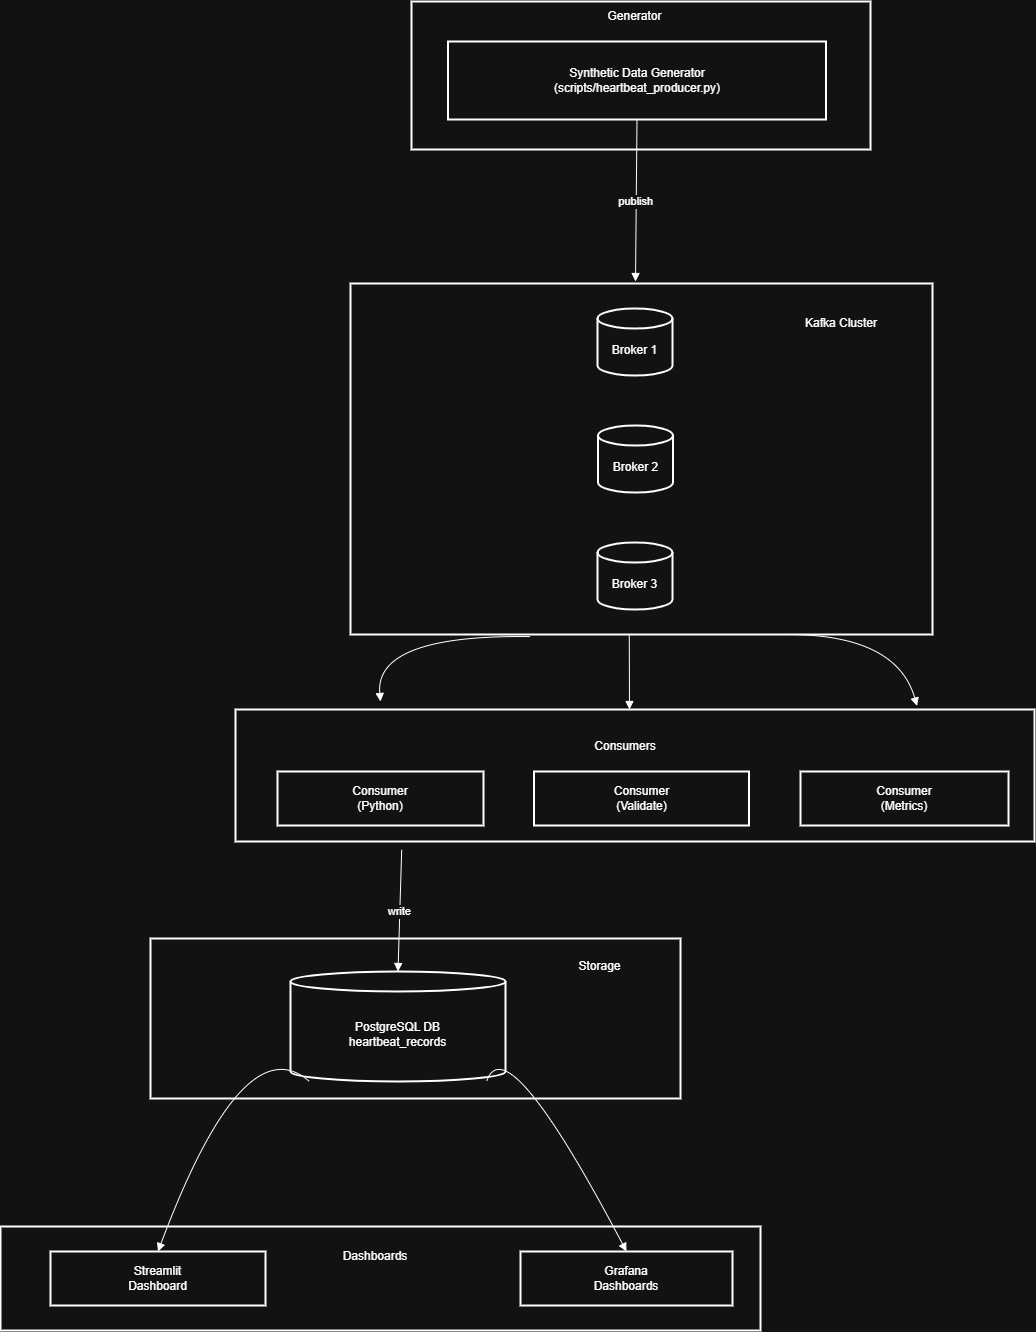

The diagram above was exported from draw.io. Its source (the exported page's mxGraphModel, read from the mxfile embedded in the PNG):
<mxGraphModel dx="2108" dy="752" grid="1" gridSize="10" guides="1" tooltips="1" connect="1" arrows="1" fold="1" page="0" pageScale="1" pageWidth="850" pageHeight="1100" math="0" shadow="0">
  <root>
    <mxCell id="0" />
    <mxCell id="1" parent="0" />
    <mxCell id="Raoh71OkZc7NLM1af1gn-35" parent="1" style="whiteSpace=wrap;strokeWidth=2;" value="" vertex="1">
      <mxGeometry height="104" width="760" x="-80" y="1515" as="geometry" />
    </mxCell>
    <mxCell id="Raoh71OkZc7NLM1af1gn-36" parent="1" style="whiteSpace=wrap;strokeWidth=2;" value="" vertex="1">
      <mxGeometry height="160" width="530" x="70" y="1227" as="geometry" />
    </mxCell>
    <mxCell id="Raoh71OkZc7NLM1af1gn-37" parent="1" style="whiteSpace=wrap;strokeWidth=2;" value="" vertex="1">
      <mxGeometry height="132" width="799" x="155" y="998" as="geometry" />
    </mxCell>
    <mxCell id="Raoh71OkZc7NLM1af1gn-38" parent="1" style="whiteSpace=wrap;strokeWidth=2;" value="" vertex="1">
      <mxGeometry height="351" width="582" x="270" y="572" as="geometry" />
    </mxCell>
    <mxCell id="Raoh71OkZc7NLM1af1gn-39" parent="1" style="whiteSpace=wrap;strokeWidth=2;" value="" vertex="1">
      <mxGeometry height="148" width="459" x="331" y="290" as="geometry" />
    </mxCell>
    <mxCell id="Raoh71OkZc7NLM1af1gn-40" parent="1" style="whiteSpace=wrap;strokeWidth=2;" value="Synthetic Data Generator&#10;(scripts/heartbeat_producer.py)" vertex="1">
      <mxGeometry height="78" width="378" x="367.5" y="330" as="geometry" />
    </mxCell>
    <mxCell id="Raoh71OkZc7NLM1af1gn-41" parent="1" style="shape=cylinder3;boundedLbl=1;backgroundOutline=1;size=10;strokeWidth=2;whiteSpace=wrap;" value="Broker 1" vertex="1">
      <mxGeometry height="67" width="75" x="517" y="597" as="geometry" />
    </mxCell>
    <mxCell id="Raoh71OkZc7NLM1af1gn-42" parent="1" style="shape=cylinder3;boundedLbl=1;backgroundOutline=1;size=10;strokeWidth=2;whiteSpace=wrap;" value="Broker 2" vertex="1">
      <mxGeometry height="67" width="75" x="517.5" y="714" as="geometry" />
    </mxCell>
    <mxCell id="Raoh71OkZc7NLM1af1gn-43" parent="1" style="shape=cylinder3;boundedLbl=1;backgroundOutline=1;size=10;strokeWidth=2;whiteSpace=wrap;" value="Broker 3" vertex="1">
      <mxGeometry height="67" width="75" x="517" y="831" as="geometry" />
    </mxCell>
    <mxCell id="Raoh71OkZc7NLM1af1gn-44" parent="1" style="whiteSpace=wrap;strokeWidth=2;" value="Consumer&#10;(Python)" vertex="1">
      <mxGeometry height="54" width="206" x="197" y="1060" as="geometry" />
    </mxCell>
    <mxCell id="Raoh71OkZc7NLM1af1gn-45" parent="1" style="whiteSpace=wrap;strokeWidth=2;" value="Consumer&#10;(Validate)" vertex="1">
      <mxGeometry height="54" width="215" x="453.5" y="1060" as="geometry" />
    </mxCell>
    <mxCell id="Raoh71OkZc7NLM1af1gn-46" parent="1" style="whiteSpace=wrap;strokeWidth=2;" value="Consumer&#10;(Metrics)" vertex="1">
      <mxGeometry height="54" width="208" x="720" y="1060" as="geometry" />
    </mxCell>
    <mxCell id="Raoh71OkZc7NLM1af1gn-47" parent="1" style="shape=cylinder3;boundedLbl=1;backgroundOutline=1;size=10;strokeWidth=2;whiteSpace=wrap;" value="PostgreSQL DB&#10;heartbeat_records" vertex="1">
      <mxGeometry height="110" width="215" x="210" y="1260" as="geometry" />
    </mxCell>
    <mxCell id="Raoh71OkZc7NLM1af1gn-48" parent="1" style="whiteSpace=wrap;strokeWidth=2;" value="Streamlit&#10;Dashboard" vertex="1">
      <mxGeometry height="54" width="215" x="-30" y="1540" as="geometry" />
    </mxCell>
    <mxCell id="Raoh71OkZc7NLM1af1gn-49" parent="1" style="whiteSpace=wrap;strokeWidth=2;" value="Grafana&#10;Dashboards" vertex="1">
      <mxGeometry height="54" width="212" x="440" y="1540" as="geometry" />
    </mxCell>
    <mxCell id="Raoh71OkZc7NLM1af1gn-50" edge="1" parent="1" source="Raoh71OkZc7NLM1af1gn-40" style="curved=1;startArrow=none;endArrow=block;exitX=0.5;exitY=1;rounded=0;" value="publish">
      <mxGeometry relative="1" as="geometry">
        <Array as="points" />
        <mxPoint x="555" y="570" as="targetPoint" />
      </mxGeometry>
    </mxCell>
    <mxCell id="Raoh71OkZc7NLM1af1gn-53" edge="1" parent="1" source="Raoh71OkZc7NLM1af1gn-38" style="curved=1;startArrow=none;endArrow=block;exitX=0.309;exitY=1.006;rounded=0;exitDx=0;exitDy=0;exitPerimeter=0;" value="">
      <mxGeometry relative="1" as="geometry">
        <Array as="points">
          <mxPoint x="294" y="923" />
        </Array>
        <mxPoint x="300" y="990" as="targetPoint" />
      </mxGeometry>
    </mxCell>
    <mxCell id="Raoh71OkZc7NLM1af1gn-54" edge="1" parent="1" source="Raoh71OkZc7NLM1af1gn-38" style="curved=1;startArrow=none;endArrow=block;rounded=0;exitX=0.479;exitY=1;exitDx=0;exitDy=0;exitPerimeter=0;" value="">
      <mxGeometry relative="1" as="geometry">
        <Array as="points" />
        <mxPoint x="550" y="930" as="sourcePoint" />
        <mxPoint x="549" y="998" as="targetPoint" />
      </mxGeometry>
    </mxCell>
    <mxCell id="Raoh71OkZc7NLM1af1gn-55" edge="1" parent="1" source="Raoh71OkZc7NLM1af1gn-38" style="curved=1;startArrow=none;endArrow=block;exitX=0.75;exitY=1;entryX=0.853;entryY=-0.027;rounded=0;exitDx=0;exitDy=0;entryDx=0;entryDy=0;entryPerimeter=0;" target="Raoh71OkZc7NLM1af1gn-37" value="">
      <mxGeometry relative="1" as="geometry">
        <Array as="points">
          <mxPoint x="816" y="923" />
        </Array>
      </mxGeometry>
    </mxCell>
    <mxCell id="Raoh71OkZc7NLM1af1gn-56" edge="1" parent="1" source="Raoh71OkZc7NLM1af1gn-37" style="curved=1;startArrow=none;endArrow=block;exitX=0.208;exitY=1.063;entryX=0.5;entryY=0;rounded=0;exitDx=0;exitDy=0;exitPerimeter=0;" target="Raoh71OkZc7NLM1af1gn-47" value="write">
      <mxGeometry relative="1" as="geometry">
        <Array as="points" />
      </mxGeometry>
    </mxCell>
    <mxCell id="Raoh71OkZc7NLM1af1gn-57" edge="1" parent="1" source="Raoh71OkZc7NLM1af1gn-47" style="curved=1;startArrow=none;endArrow=block;exitX=0.08;exitY=1.01;entryX=0.5;entryY=0;rounded=0;" target="Raoh71OkZc7NLM1af1gn-48" value="">
      <mxGeometry relative="1" as="geometry">
        <Array as="points">
          <mxPoint x="163" y="1312" />
        </Array>
      </mxGeometry>
    </mxCell>
    <mxCell id="Raoh71OkZc7NLM1af1gn-58" edge="1" parent="1" source="Raoh71OkZc7NLM1af1gn-47" style="curved=1;startArrow=none;endArrow=block;exitX=0.92;exitY=1.01;entryX=0.5;entryY=0;rounded=0;" target="Raoh71OkZc7NLM1af1gn-49" value="">
      <mxGeometry relative="1" as="geometry">
        <Array as="points">
          <mxPoint x="426" y="1312" />
        </Array>
      </mxGeometry>
    </mxCell>
    <mxCell id="Raoh71OkZc7NLM1af1gn-59" parent="1" style="text;html=1;whiteSpace=wrap;strokeColor=none;fillColor=none;align=center;verticalAlign=middle;rounded=0;" value="Kafka Cluster" vertex="1">
      <mxGeometry height="30" width="98" x="712" y="597" as="geometry" />
    </mxCell>
    <mxCell id="Raoh71OkZc7NLM1af1gn-61" parent="1" style="text;html=1;whiteSpace=wrap;strokeColor=none;fillColor=none;align=center;verticalAlign=middle;rounded=0;" value="Generator" vertex="1">
      <mxGeometry height="30" width="313" x="398" y="290" as="geometry" />
    </mxCell>
    <mxCell id="Raoh71OkZc7NLM1af1gn-64" parent="1" style="text;html=1;whiteSpace=wrap;strokeColor=none;fillColor=none;align=center;verticalAlign=middle;rounded=0;" value="Consumers" vertex="1">
      <mxGeometry height="30" width="490" x="300" y="1020" as="geometry" />
    </mxCell>
    <mxCell id="Raoh71OkZc7NLM1af1gn-65" parent="1" style="text;html=1;whiteSpace=wrap;strokeColor=none;fillColor=none;align=center;verticalAlign=middle;rounded=0;" value="Storage" vertex="1">
      <mxGeometry height="30" width="122.5" x="457.5" y="1240" as="geometry" />
    </mxCell>
    <mxCell id="Raoh71OkZc7NLM1af1gn-66" parent="1" style="text;html=1;whiteSpace=wrap;strokeColor=none;fillColor=none;align=center;verticalAlign=middle;rounded=0;" value="Dashboards" vertex="1">
      <mxGeometry height="30" width="150" x="220" y="1530" as="geometry" />
    </mxCell>
  </root>
</mxGraphModel>